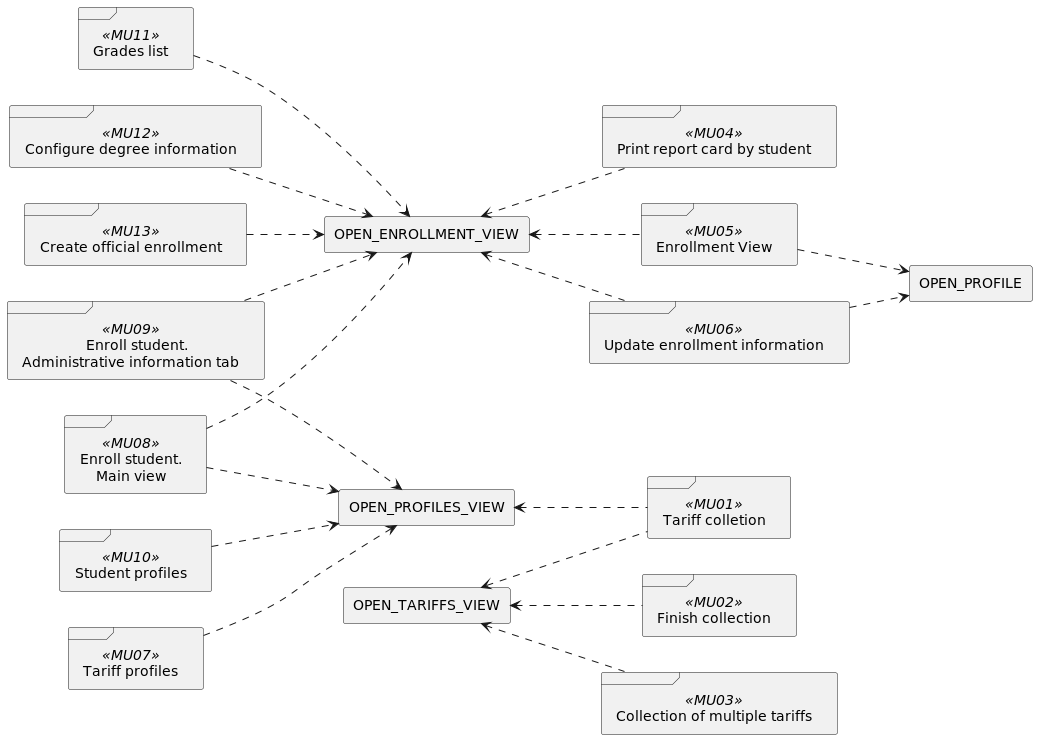

The diagram above was rendered by PlantUML. Its source (embedded in the PNG):
@startuml
'skinparam BackgroundColor transparent
left to right direction


frame MU01 <<MU01>> as "Tariff colletion"
frame MU02 <<MU02>> as "Finish collection"
frame MU03 <<MU03>> as "Collection of multiple tariffs"
frame MU04 <<MU04>> as "Print report card by student"
frame MU05 <<MU05>> as "Enrollment View"
frame MU06 <<MU06>> as "Update enrollment information"
frame MU07 <<MU07>> as "Tariff profiles"
frame MU08 <<MU08>> as "Enroll student.\n    Main view"
frame MU09 <<MU09>> as "\t\tEnroll student.\nAdministrative information tab"
frame MU10 <<MU10>> as "Student profiles"
frame MU11 <<MU11>> as "Grades list"
frame MU12 <<MU12>> as "Configure degree information"
frame MU13 <<MU13>> as "Create official enrollment"

'rectangle Initial as "HOME"
rectangle OPEN_ENROLLMENT_VIEW
rectangle OPEN_PROFILES_VIEW
rectangle OPEN_PROFILE
rectangle OPEN_TARIFFS_VIEW


MU01 .up.> OPEN_PROFILES_VIEW
MU01 .up.> OPEN_TARIFFS_VIEW

MU02 .up.> OPEN_TARIFFS_VIEW

MU03 .up.> OPEN_TARIFFS_VIEW

MU04 .up.> OPEN_ENROLLMENT_VIEW

'MU05 .down.> Initial
MU05 .up.> OPEN_ENROLLMENT_VIEW
MU05 ..> OPEN_PROFILE

MU06 .up.> OPEN_ENROLLMENT_VIEW
MU06 ..> OPEN_PROFILE

'MU07 ..> Initial
MU07 ..> OPEN_PROFILES_VIEW

MU08 ..> OPEN_ENROLLMENT_VIEW
MU08 ..> OPEN_PROFILES_VIEW

MU09 ..> OPEN_ENROLLMENT_VIEW
MU09 ..> OPEN_PROFILES_VIEW

MU10 ..> OPEN_PROFILES_VIEW

MU11 ..> OPEN_ENROLLMENT_VIEW

MU12 ..> OPEN_ENROLLMENT_VIEW

MU13 ..> OPEN_ENROLLMENT_VIEW
@enduml